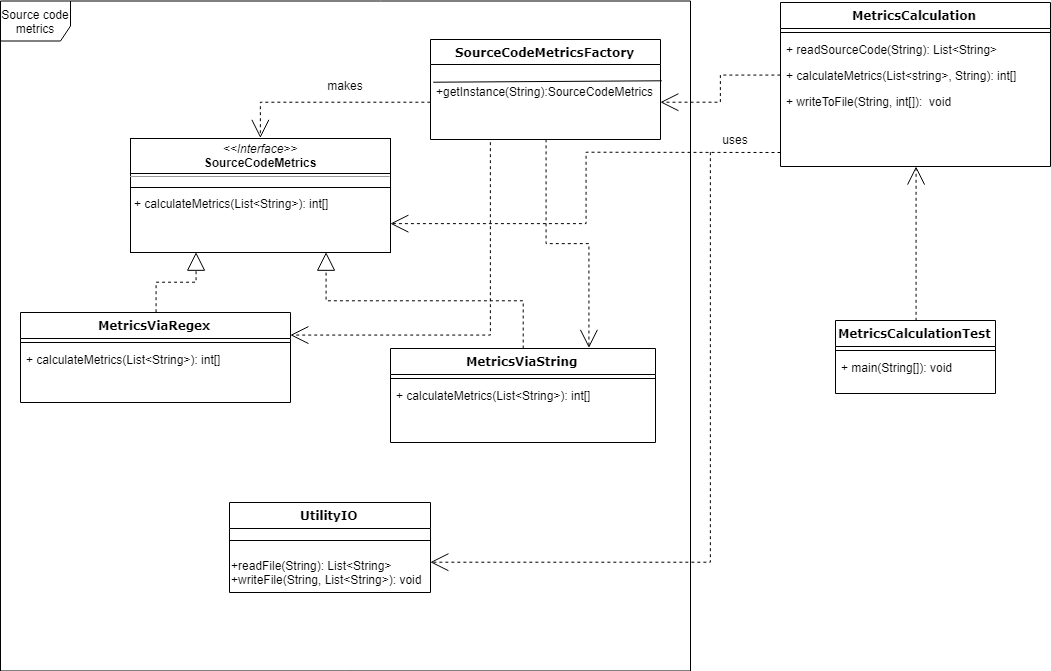

The diagram above was exported from draw.io. Its source (the exported page's mxGraphModel, read from the mxfile embedded in the PNG):
<mxGraphModel dx="1543" dy="576" grid="1" gridSize="10" guides="1" tooltips="1" connect="1" arrows="1" fold="1" page="1" pageScale="1" pageWidth="1100" pageHeight="850" background="#ffffff" math="0" shadow="0">
  <root>
    <mxCell id="0" />
    <mxCell id="1" parent="0" />
    <mxCell id="7iANneyxQn9dKZsdzzNQ-16" value="Source code metrics" style="shape=umlFrame;whiteSpace=wrap;html=1;width=70;height=40;" parent="1" vertex="1">
      <mxGeometry x="40" y="88.5" width="690" height="670" as="geometry" />
    </mxCell>
    <mxCell id="235556782a83e6d0-1" value="MetricsViaRegex" style="swimlane;html=1;fontStyle=1;align=center;verticalAlign=top;childLayout=stackLayout;horizontal=1;startSize=26;horizontalStack=0;resizeParent=1;resizeLast=0;collapsible=1;marginBottom=0;swimlaneFillColor=#ffffff;rounded=0;shadow=0;comic=0;labelBackgroundColor=none;strokeColor=#000000;strokeWidth=1;fillColor=none;fontFamily=Verdana;fontSize=12;fontColor=#000000;" parent="1" vertex="1">
      <mxGeometry x="60" y="400" width="270" height="90" as="geometry" />
    </mxCell>
    <mxCell id="235556782a83e6d0-6" value="" style="line;html=1;strokeWidth=1;fillColor=none;align=left;verticalAlign=middle;spacingTop=-1;spacingLeft=3;spacingRight=3;rotatable=0;labelPosition=right;points=[];portConstraint=eastwest;" parent="235556782a83e6d0-1" vertex="1">
      <mxGeometry y="26" width="270" height="8" as="geometry" />
    </mxCell>
    <mxCell id="235556782a83e6d0-7" value="&lt;span&gt;+ calculateMetrics(List&amp;lt;String&amp;gt;): int[]&lt;/span&gt;" style="text;html=1;strokeColor=none;fillColor=none;align=left;verticalAlign=top;spacingLeft=4;spacingRight=4;whiteSpace=wrap;overflow=hidden;rotatable=0;points=[[0,0.5],[1,0.5]];portConstraint=eastwest;" parent="235556782a83e6d0-1" vertex="1">
      <mxGeometry y="34" width="270" height="26" as="geometry" />
    </mxCell>
    <mxCell id="78961159f06e98e8-43" value="MetricsCalculation&lt;br&gt;" style="swimlane;html=1;fontStyle=1;align=center;verticalAlign=top;childLayout=stackLayout;horizontal=1;startSize=26;horizontalStack=0;resizeParent=1;resizeLast=0;collapsible=1;marginBottom=0;swimlaneFillColor=#ffffff;rounded=0;shadow=0;comic=0;labelBackgroundColor=none;strokeColor=#000000;strokeWidth=1;fillColor=none;fontFamily=Verdana;fontSize=12;fontColor=#000000;" parent="1" vertex="1">
      <mxGeometry x="820" y="90" width="270" height="164" as="geometry" />
    </mxCell>
    <mxCell id="78961159f06e98e8-51" value="" style="line;html=1;strokeWidth=1;fillColor=none;align=left;verticalAlign=middle;spacingTop=-1;spacingLeft=3;spacingRight=3;rotatable=0;labelPosition=right;points=[];portConstraint=eastwest;" parent="78961159f06e98e8-43" vertex="1">
      <mxGeometry y="26" width="270" height="8" as="geometry" />
    </mxCell>
    <mxCell id="b94bc138ca980ef-2" value="+ readSourceCode(String): List&amp;lt;String&amp;gt;" style="text;html=1;strokeColor=none;fillColor=none;align=left;verticalAlign=top;spacingLeft=4;spacingRight=4;whiteSpace=wrap;overflow=hidden;rotatable=0;points=[[0,0.5],[1,0.5]];portConstraint=eastwest;" parent="78961159f06e98e8-43" vertex="1">
      <mxGeometry y="34" width="270" height="26" as="geometry" />
    </mxCell>
    <mxCell id="b94bc138ca980ef-3" value="+ calculateMetrics(List&amp;lt;string&amp;gt;, String): int[]" style="text;html=1;strokeColor=none;fillColor=none;align=left;verticalAlign=top;spacingLeft=4;spacingRight=4;whiteSpace=wrap;overflow=hidden;rotatable=0;points=[[0,0.5],[1,0.5]];portConstraint=eastwest;" parent="78961159f06e98e8-43" vertex="1">
      <mxGeometry y="60" width="270" height="26" as="geometry" />
    </mxCell>
    <mxCell id="78961159f06e98e8-52" value="+ writeToFile(String, int[]):&amp;nbsp; void" style="text;html=1;strokeColor=none;fillColor=none;align=left;verticalAlign=top;spacingLeft=4;spacingRight=4;whiteSpace=wrap;overflow=hidden;rotatable=0;points=[[0,0.5],[1,0.5]];portConstraint=eastwest;" parent="78961159f06e98e8-43" vertex="1">
      <mxGeometry y="86" width="270" height="26" as="geometry" />
    </mxCell>
    <mxCell id="78961159f06e98e8-69" value="UtilityIO&lt;br&gt;" style="swimlane;html=1;fontStyle=1;align=center;verticalAlign=top;childLayout=stackLayout;horizontal=1;startSize=26;horizontalStack=0;resizeParent=1;resizeLast=0;collapsible=1;marginBottom=0;swimlaneFillColor=#ffffff;rounded=0;shadow=0;comic=0;labelBackgroundColor=none;strokeColor=#000000;strokeWidth=1;fillColor=none;fontFamily=Verdana;fontSize=12;fontColor=#000000;" parent="1" vertex="1">
      <mxGeometry x="269" y="590" width="201" height="90" as="geometry" />
    </mxCell>
    <mxCell id="7iANneyxQn9dKZsdzzNQ-15" value="" style="line;html=1;strokeWidth=1;fillColor=none;align=left;verticalAlign=middle;spacingTop=-1;spacingLeft=3;spacingRight=3;rotatable=0;labelPosition=right;points=[];portConstraint=eastwest;" parent="78961159f06e98e8-69" vertex="1">
      <mxGeometry y="26" width="201" height="24" as="geometry" />
    </mxCell>
    <mxCell id="1fUJiCkMEVTyXqCbsmt_-3" value="+readFile(String): List&amp;lt;String&amp;gt;&lt;br&gt;+writeFile(String, List&amp;lt;String&amp;gt;): void&lt;br&gt;" style="text;html=1;" parent="78961159f06e98e8-69" vertex="1">
      <mxGeometry y="50" width="201" height="40" as="geometry" />
    </mxCell>
    <mxCell id="78961159f06e98e8-95" value="MetricsCalculationTest&lt;br&gt;" style="swimlane;html=1;fontStyle=1;align=center;verticalAlign=top;childLayout=stackLayout;horizontal=1;startSize=26;horizontalStack=0;resizeParent=1;resizeLast=0;collapsible=1;marginBottom=0;swimlaneFillColor=#ffffff;rounded=0;shadow=0;comic=0;labelBackgroundColor=none;strokeColor=#000000;strokeWidth=1;fillColor=none;fontFamily=Verdana;fontSize=12;fontColor=#000000;" parent="1" vertex="1">
      <mxGeometry x="875" y="408" width="160" height="73" as="geometry" />
    </mxCell>
    <mxCell id="78961159f06e98e8-103" value="" style="line;html=1;strokeWidth=1;fillColor=none;align=left;verticalAlign=middle;spacingTop=-1;spacingLeft=3;spacingRight=3;rotatable=0;labelPosition=right;points=[];portConstraint=eastwest;" parent="78961159f06e98e8-95" vertex="1">
      <mxGeometry y="26" width="160" height="8" as="geometry" />
    </mxCell>
    <mxCell id="78961159f06e98e8-104" value="+ main(String[]): void&lt;br&gt;" style="text;html=1;strokeColor=none;fillColor=none;align=left;verticalAlign=top;spacingLeft=4;spacingRight=4;whiteSpace=wrap;overflow=hidden;rotatable=0;points=[[0,0.5],[1,0.5]];portConstraint=eastwest;" parent="78961159f06e98e8-95" vertex="1">
      <mxGeometry y="34" width="160" height="26" as="geometry" />
    </mxCell>
    <mxCell id="b94bc138ca980ef-11" style="edgeStyle=orthogonalEdgeStyle;rounded=0;html=1;dashed=1;labelBackgroundColor=none;startArrow=none;startFill=0;startSize=8;endArrow=block;endFill=0;endSize=16;fontFamily=Verdana;fontSize=12;entryX=0.75;entryY=1;entryDx=0;entryDy=0;" parent="1" source="78961159f06e98e8-108" target="b94bc138ca980ef-1" edge="1">
      <mxGeometry relative="1" as="geometry" />
    </mxCell>
    <mxCell id="78961159f06e98e8-108" value="MetricsViaString" style="swimlane;html=1;fontStyle=1;align=center;verticalAlign=top;childLayout=stackLayout;horizontal=1;startSize=26;horizontalStack=0;resizeParent=1;resizeLast=0;collapsible=1;marginBottom=0;swimlaneFillColor=#ffffff;rounded=0;shadow=0;comic=0;labelBackgroundColor=none;strokeColor=#000000;strokeWidth=1;fillColor=none;fontFamily=Verdana;fontSize=12;fontColor=#000000;" parent="1" vertex="1">
      <mxGeometry x="430" y="436" width="265" height="94" as="geometry" />
    </mxCell>
    <mxCell id="78961159f06e98e8-116" value="" style="line;html=1;strokeWidth=1;fillColor=none;align=left;verticalAlign=middle;spacingTop=-1;spacingLeft=3;spacingRight=3;rotatable=0;labelPosition=right;points=[];portConstraint=eastwest;" parent="78961159f06e98e8-108" vertex="1">
      <mxGeometry y="26" width="265" height="8" as="geometry" />
    </mxCell>
    <mxCell id="78961159f06e98e8-117" value="&lt;span&gt;+ calculateMetrics(List&amp;lt;String&amp;gt;): int[]&lt;/span&gt;" style="text;html=1;strokeColor=none;fillColor=none;align=left;verticalAlign=top;spacingLeft=4;spacingRight=4;whiteSpace=wrap;overflow=hidden;rotatable=0;points=[[0,0.5],[1,0.5]];portConstraint=eastwest;" parent="78961159f06e98e8-108" vertex="1">
      <mxGeometry y="34" width="265" height="26" as="geometry" />
    </mxCell>
    <mxCell id="b94bc138ca980ef-1" value="&lt;p style=&quot;margin: 0px ; margin-top: 4px ; text-align: center&quot;&gt;&lt;i&gt;&amp;lt;&amp;lt;Interface&amp;gt;&amp;gt;&lt;/i&gt;&lt;br&gt;&lt;b&gt;SourceCodeMetrics&lt;/b&gt;&lt;/p&gt;&lt;hr size=&quot;1&quot;&gt;&lt;p style=&quot;margin: 0px ; margin-left: 4px&quot;&gt;&lt;span&gt;&lt;br&gt;&lt;/span&gt;&lt;/p&gt;&lt;p style=&quot;margin: 0px ; margin-left: 4px&quot;&gt;&lt;span&gt;+ calculateMetrics(List&amp;lt;String&amp;gt;): int[]&lt;/span&gt;&lt;/p&gt;" style="verticalAlign=top;align=left;overflow=fill;fontSize=12;fontFamily=Helvetica;html=1;rounded=0;shadow=0;comic=0;labelBackgroundColor=none;strokeColor=#000000;strokeWidth=1;fillColor=#ffffff;" parent="1" vertex="1">
      <mxGeometry x="170" y="226" width="260" height="114" as="geometry" />
    </mxCell>
    <mxCell id="1fUJiCkMEVTyXqCbsmt_-1" style="edgeStyle=orthogonalEdgeStyle;rounded=0;html=1;dashed=1;labelBackgroundColor=none;startArrow=none;startFill=0;startSize=8;endArrow=open;endFill=0;endSize=16;fontFamily=Verdana;fontSize=12;entryX=1;entryY=0.25;entryDx=0;entryDy=0;" parent="1" target="1fUJiCkMEVTyXqCbsmt_-3" edge="1">
      <mxGeometry relative="1" as="geometry">
        <mxPoint x="750" y="240" as="sourcePoint" />
        <mxPoint x="340" y="470" as="targetPoint" />
        <Array as="points">
          <mxPoint x="750" y="240" />
          <mxPoint x="750" y="650" />
        </Array>
      </mxGeometry>
    </mxCell>
    <mxCell id="1fUJiCkMEVTyXqCbsmt_-7" style="edgeStyle=orthogonalEdgeStyle;rounded=0;html=1;dashed=1;labelBackgroundColor=none;startArrow=none;startFill=0;startSize=8;endArrow=block;endFill=0;endSize=16;fontFamily=Verdana;fontSize=12;entryX=0.25;entryY=1;entryDx=0;entryDy=0;exitX=0.5;exitY=0;exitDx=0;exitDy=0;" parent="1" source="235556782a83e6d0-1" target="b94bc138ca980ef-1" edge="1">
      <mxGeometry relative="1" as="geometry">
        <mxPoint x="575.5714285714289" y="446" as="sourcePoint" />
        <mxPoint x="440" y="345.42857142857144" as="targetPoint" />
      </mxGeometry>
    </mxCell>
    <mxCell id="7iANneyxQn9dKZsdzzNQ-1" style="edgeStyle=orthogonalEdgeStyle;rounded=0;html=1;dashed=1;labelBackgroundColor=none;startArrow=none;startFill=0;startSize=8;endArrow=open;endFill=0;endSize=16;fontFamily=Verdana;fontSize=12;entryX=0.5;entryY=0;entryDx=0;entryDy=0;exitX=0;exitY=0.5;exitDx=0;exitDy=0;" parent="1" source="7iANneyxQn9dKZsdzzNQ-6" target="b94bc138ca980ef-1" edge="1">
      <mxGeometry relative="1" as="geometry">
        <mxPoint x="470" y="140" as="sourcePoint" />
        <mxPoint x="365.2142857142858" y="175.21428571428578" as="targetPoint" />
      </mxGeometry>
    </mxCell>
    <mxCell id="7iANneyxQn9dKZsdzzNQ-2" value="SourceCodeMetricsFactory&lt;br&gt;" style="swimlane;html=1;fontStyle=1;align=center;verticalAlign=top;childLayout=stackLayout;horizontal=1;startSize=25;horizontalStack=0;resizeParent=1;resizeLast=0;collapsible=1;marginBottom=0;swimlaneFillColor=#ffffff;rounded=0;shadow=0;comic=0;labelBackgroundColor=none;strokeColor=#000000;strokeWidth=1;fillColor=none;fontFamily=Verdana;fontSize=12;fontColor=#000000;" parent="1" vertex="1">
      <mxGeometry x="470" y="127" width="230" height="100" as="geometry" />
    </mxCell>
    <mxCell id="7iANneyxQn9dKZsdzzNQ-13" value="" style="endArrow=none;html=1;exitX=0.009;exitY=0.243;exitDx=0;exitDy=0;exitPerimeter=0;entryX=1.004;entryY=0.216;entryDx=0;entryDy=0;entryPerimeter=0;" parent="7iANneyxQn9dKZsdzzNQ-2" source="7iANneyxQn9dKZsdzzNQ-6" target="7iANneyxQn9dKZsdzzNQ-6" edge="1">
      <mxGeometry width="50" height="50" relative="1" as="geometry">
        <mxPoint x="45" y="62" as="sourcePoint" />
        <mxPoint x="95" y="12" as="targetPoint" />
      </mxGeometry>
    </mxCell>
    <mxCell id="7iANneyxQn9dKZsdzzNQ-6" value="&lt;br&gt;+getInstance(String):SourceCodeMetrics" style="text;html=1;strokeColor=none;fillColor=none;align=left;verticalAlign=top;spacingLeft=4;spacingRight=4;whiteSpace=wrap;overflow=hidden;rotatable=0;points=[[0,0.5],[1,0.5]];portConstraint=eastwest;" parent="7iANneyxQn9dKZsdzzNQ-2" vertex="1">
      <mxGeometry y="25" width="230" height="74" as="geometry" />
    </mxCell>
    <mxCell id="7iANneyxQn9dKZsdzzNQ-5" value="" style="line;html=1;strokeWidth=1;fillColor=none;align=left;verticalAlign=middle;spacingTop=-1;spacingLeft=3;spacingRight=3;rotatable=0;labelPosition=right;points=[];portConstraint=eastwest;" parent="1" vertex="1">
      <mxGeometry x="170" y="257" width="260" height="8" as="geometry" />
    </mxCell>
    <mxCell id="7iANneyxQn9dKZsdzzNQ-14" value="" style="line;html=1;strokeWidth=1;fillColor=none;align=left;verticalAlign=middle;spacingTop=-1;spacingLeft=3;spacingRight=3;rotatable=0;labelPosition=right;points=[];portConstraint=eastwest;" parent="1" vertex="1">
      <mxGeometry x="170" y="271" width="260" height="8" as="geometry" />
    </mxCell>
    <mxCell id="7iANneyxQn9dKZsdzzNQ-17" style="edgeStyle=orthogonalEdgeStyle;rounded=0;html=1;dashed=1;labelBackgroundColor=none;startArrow=none;startFill=0;startSize=8;endArrow=open;endFill=0;endSize=16;fontFamily=Verdana;fontSize=12;entryX=1;entryY=0.5;entryDx=0;entryDy=0;exitX=0;exitY=0.5;exitDx=0;exitDy=0;" parent="1" source="b94bc138ca980ef-3" target="7iANneyxQn9dKZsdzzNQ-6" edge="1">
      <mxGeometry relative="1" as="geometry">
        <mxPoint x="849.8571428571429" y="169.28571428571433" as="sourcePoint" />
        <mxPoint x="715.5714285714287" y="206.42857142857144" as="targetPoint" />
      </mxGeometry>
    </mxCell>
    <mxCell id="7iANneyxQn9dKZsdzzNQ-18" style="edgeStyle=orthogonalEdgeStyle;rounded=0;html=1;dashed=1;labelBackgroundColor=none;startArrow=none;startFill=0;startSize=8;endArrow=open;endFill=0;endSize=16;fontFamily=Verdana;fontSize=12;entryX=0.5;entryY=1;entryDx=0;entryDy=0;exitX=0.5;exitY=0;exitDx=0;exitDy=0;" parent="1" source="78961159f06e98e8-95" target="78961159f06e98e8-43" edge="1">
      <mxGeometry relative="1" as="geometry">
        <mxPoint x="1027.5" y="286.66666666666674" as="sourcePoint" />
        <mxPoint x="892.5" y="323.33333333333337" as="targetPoint" />
      </mxGeometry>
    </mxCell>
    <mxCell id="YDwOnWHq7ursrF5k_OWm-1" style="edgeStyle=orthogonalEdgeStyle;rounded=0;html=1;dashed=1;labelBackgroundColor=none;startArrow=none;startFill=0;startSize=8;endArrow=open;endFill=0;endSize=16;fontFamily=Verdana;fontSize=12;entryX=1;entryY=0.75;entryDx=0;entryDy=0;" parent="1" target="b94bc138ca980ef-1" edge="1">
      <mxGeometry relative="1" as="geometry">
        <mxPoint x="820" y="240" as="sourcePoint" />
        <mxPoint x="450" y="311" as="targetPoint" />
      </mxGeometry>
    </mxCell>
    <mxCell id="YDwOnWHq7ursrF5k_OWm-2" value="makes&lt;br&gt;" style="text;html=1;strokeColor=none;fillColor=none;align=center;verticalAlign=middle;whiteSpace=wrap;rounded=0;" parent="1" vertex="1">
      <mxGeometry x="365" y="163" width="40" height="20" as="geometry" />
    </mxCell>
    <mxCell id="YDwOnWHq7ursrF5k_OWm-3" value="uses" style="text;html=1;strokeColor=none;fillColor=none;align=center;verticalAlign=middle;whiteSpace=wrap;rounded=0;" parent="1" vertex="1">
      <mxGeometry x="750" y="217" width="50" height="20" as="geometry" />
    </mxCell>
    <mxCell id="fPjFyQDTbpbBeoxdb7iT-1" style="edgeStyle=orthogonalEdgeStyle;rounded=0;html=1;dashed=1;labelBackgroundColor=none;startArrow=none;startFill=0;startSize=8;endArrow=open;endFill=0;endSize=16;fontFamily=Verdana;fontSize=12;entryX=0.75;entryY=0;entryDx=0;entryDy=0;exitX=0.5;exitY=1.014;exitDx=0;exitDy=0;exitPerimeter=0;" parent="1" source="7iANneyxQn9dKZsdzzNQ-6" target="78961159f06e98e8-108" edge="1">
      <mxGeometry relative="1" as="geometry">
        <mxPoint x="540.0714285714289" y="415.28571428571445" as="sourcePoint" />
        <mxPoint x="540.0714285714289" y="261.0000000000001" as="targetPoint" />
      </mxGeometry>
    </mxCell>
    <mxCell id="fPjFyQDTbpbBeoxdb7iT-2" style="edgeStyle=orthogonalEdgeStyle;rounded=0;html=1;dashed=1;labelBackgroundColor=none;startArrow=none;startFill=0;startSize=8;endArrow=open;endFill=0;endSize=16;fontFamily=Verdana;fontSize=12;entryX=1;entryY=0.25;entryDx=0;entryDy=0;exitX=0.261;exitY=1.041;exitDx=0;exitDy=0;exitPerimeter=0;" parent="1" source="7iANneyxQn9dKZsdzzNQ-6" target="235556782a83e6d0-1" edge="1">
      <mxGeometry relative="1" as="geometry">
        <mxPoint x="550" y="230" as="sourcePoint" />
        <mxPoint x="638.3333333333335" y="445.3333333333335" as="targetPoint" />
        <Array as="points">
          <mxPoint x="530" y="423" />
        </Array>
      </mxGeometry>
    </mxCell>
  </root>
</mxGraphModel>